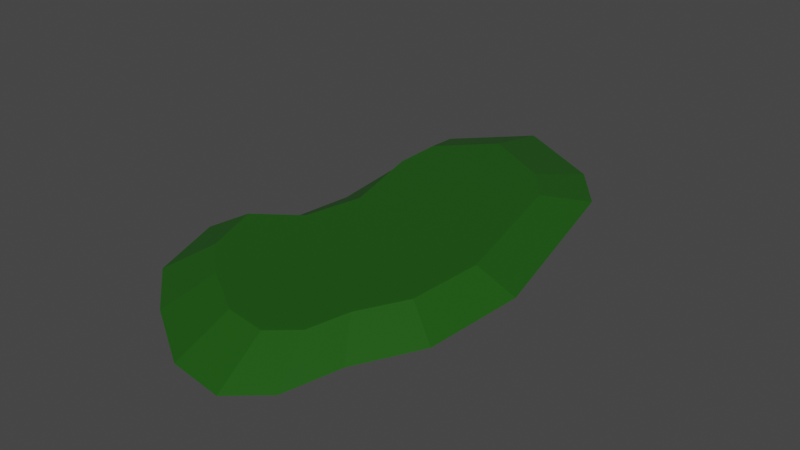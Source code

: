 # Source: island.blend  (saved by Blender 3.4.6; exported with 4.5.12 LTS)
import bpy
from mathutils import Matrix  # noqa: F401  (used for matrix-valued properties, if any)

bpy.ops.wm.read_factory_settings(use_empty=True)
scene = bpy.context.scene
scene.name = 'Scene'

# ---- collections
col_collection = bpy.data.collections.new('Collection'); scene.collection.children.link(col_collection)

# ---- materials (node trees are filled in below, after node groups)
mat_material_002 = bpy.data.materials.new('Material.002')
mat_material_002.use_transparent_shadow = False

# ---- material node trees
mat_material_002.use_nodes = True; mat_material_002.node_tree.nodes.clear()
_N = mat_material_002.node_tree.nodes; _L = mat_material_002.node_tree.links
n0 = _N.new('ShaderNodeBsdfPrincipled'); n0.name = 'Principled BSDF'; n0.location = (10, 300)
n0.distribution = 'GGX'
n0.subsurface_method = 'RANDOM_WALK_SKIN'
n0.inputs[0].default_value = (0.01229, 0.09306, 0.004777, 1.0)
n0.inputs[3].default_value = 1.45
n0.inputs[27].default_value = (0.0, 0.0, 0.0, 1.0)
n0.inputs[28].default_value = 1.0
n1 = _N.new('ShaderNodeOutputMaterial'); n1.name = 'Material Output'; n1.location = (300, 300)
_L.new(n0.outputs[0], n1.inputs[0])
n1.is_active_output = True

# ---- world
world_world = bpy.data.worlds.new('World'); scene.world = world_world
world_world.use_nodes = True; world_world.node_tree.nodes.clear()
_N = world_world.node_tree.nodes; _L = world_world.node_tree.links
n0 = _N.new('ShaderNodeOutputWorld'); n0.name = 'World Output'; n0.location = (300, 300)
n1 = _N.new('ShaderNodeBackground'); n1.name = 'Background'; n1.location = (10, 300)
n1.inputs[0].default_value = (0.05088, 0.05088, 0.05088, 1.0)
_L.new(n1.outputs[0], n0.inputs[0])
n0.is_active_output = True
world_world.color = (0.05088, 0.05088, 0.05088)
world_world.use_sun_shadow = False
world_world.sun_shadow_jitter_overblur = 0.0

# ---- meshes
me_circle = bpy.data.meshes.new('Circle')
me_circle.from_pydata([(-127.5, 245.4, 0.0), (-126.8, 171.9, 3.815e-06), (-91.95, 38.23, 9.537e-07), (-112.0, -48.08, 9.537e-07), (-174.5, -93.45, 0.0), (-143.6, -180.0, 0.0), (-86.43, -230.0, 0.0), (-11.75, -276.3, 0.0), (48.85, -284.5, 0.0), (84.9, -253.3, 0.0), (99.46, -191.7, 0.0), (135.4, -124.0, 0.0), (143.7, -11.26, 0.0), (93.12, 204.7, 0.0), (49.27, 260.0, 0.0), (-56.22, 318.0, -9.537e-07), (-165.7, 340.4, -28.74), (-164.8, 241.3, -28.74), (-148.1, 71.78, -28.74), (-162.6, -34.7, -28.74), (-229.0, -116.0, -28.74), (-187.4, -232.6, -28.74), (-110.4, -299.9, -28.74), (-9.845, -362.3, -28.74), (71.77, -373.3, -28.74), (120.3, -331.2, -28.74), (139.9, -248.4, -28.74), (188.3, -157.2, -28.74), (199.5, -5.319, -28.74), (131.4, 285.5, -28.74), (72.34, 360.0, -28.74), (-69.73, 438.1, -28.74)], [], [(10, 9, 25, 26), (3, 2, 18, 19), (11, 10, 26, 27), (4, 3, 19, 20), (12, 11, 27, 28), (5, 4, 20, 21), (13, 12, 28, 29), (6, 5, 21, 22), (14, 13, 29, 30), (7, 6, 22, 23), (15, 14, 30, 31), (8, 7, 23, 24), (1, 0, 16, 17), (0, 15, 31, 16), (9, 8, 24, 25), (2, 1, 17, 18), (4, 5, 3), (0, 1, 15), (1, 2, 15), (15, 2, 14), (13, 14, 2), (12, 13, 2), (2, 3, 12), (5, 6, 3), (6, 7, 3), (7, 8, 3), (8, 9, 3), (9, 10, 3), (10, 11, 3), (12, 3, 11)])
_uv = me_circle.uv_layers.new(name='UVMap')
_uv.uv.foreach_set('vector', [0.1102, 0.7605, 0.1163, 0.8388, 0.05133, 0.9314, 0.04001, 0.8242, 0.4059, 0.6256, 0.3972, 0.5103, 0.4849, 0.4775, 0.4845, 0.6177, 0.08038, 0.6693, 0.1102, 0.7605, 0.04001, 0.8242, 7.629e-05, 0.7005, 0.4696, 0.6992, 0.4059, 0.6256, 0.4845, 0.6177, 0.5417, 0.7388, 0.09184, 0.5288, 0.08038, 0.6693, 7.629e-05, 0.7005, 0.01474, 0.5093, 0.4138, 0.797, 0.4696, 0.6992, 0.5417, 0.7388, 0.4627, 0.8777, 0.1918, 0.271, 0.09184, 0.5288, 0.01474, 0.5093, 0.1512, 0.1597, 0.3324, 0.8466, 0.4138, 0.797, 0.4627, 0.8777, 0.3501, 0.946, 0.2547, 0.2091, 0.1918, 0.271, 0.1512, 0.1597, 0.2385, 0.07495, 0.2301, 0.8875, 0.3324, 0.8466, 0.3501, 0.946, 0.2087, 0.9999, 0.3947, 0.1538, 0.2547, 0.2091, 0.2385, 0.07495, 0.4322, 6.104e-05, 0.1539, 0.8845, 0.2301, 0.8875, 0.2087, 0.9999, 0.1038, 0.9942, 0.4603, 0.3454, 0.4724, 0.2549, 0.5417, 0.1388, 0.5316, 0.2664, 0.4724, 0.2549, 0.3947, 0.1538, 0.4322, 6.104e-05, 0.5417, 0.1388, 0.1163, 0.8388, 0.1539, 0.8845, 0.1038, 0.9942, 0.05133, 0.9314, 0.3972, 0.5103, 0.4603, 0.3454, 0.5316, 0.2664, 0.4849, 0.4775, 0.4696, 0.6992, 0.4138, 0.797, 0.4059, 0.6256, 0.4724, 0.2549, 0.4603, 0.3454, 0.3947, 0.1538, 0.4603, 0.3454, 0.3972, 0.5103, 0.3947, 0.1538, 0.3947, 0.1538, 0.3972, 0.5103, 0.2547, 0.2091, 0.1918, 0.271, 0.2547, 0.2091, 0.3972, 0.5103, 0.09184, 0.5288, 0.1918, 0.271, 0.3972, 0.5103, 0.3972, 0.5103, 0.4059, 0.6256, 0.09184, 0.5288, 0.4138, 0.797, 0.3324, 0.8466, 0.4059, 0.6256, 0.3324, 0.8466, 0.2301, 0.8875, 0.4059, 0.6256, 0.2301, 0.8875, 0.1539, 0.8845, 0.4059, 0.6256, 0.1539, 0.8845, 0.1163, 0.8388, 0.4059, 0.6256, 0.1163, 0.8388, 0.1102, 0.7605, 0.4059, 0.6256, 0.1102, 0.7605, 0.08038, 0.6693, 0.4059, 0.6256, 0.09184, 0.5288, 0.4059, 0.6256, 0.08038, 0.6693])
me_circle.materials.append(mat_material_002)
me_circle.update()

# ---- objects
ob_circle = bpy.data.objects.new('Circle', me_circle)

# ---- transforms, parenting, visibility, modifiers, constraints
ob_circle.location = (0.0, 0.0, 0.0)

# ---- collection membership
col_collection.objects.link(ob_circle)

# ---- scene / render settings (as saved in the file)
scene.frame_start = 1; scene.frame_end = 250; scene.frame_set(1)
scene.render.engine = 'BLENDER_EEVEE_NEXT'
scene.cycles.sampling_pattern = 'TABULATED_SOBOL'
scene.cycles.use_light_tree = False
scene.view_settings.view_transform = 'Filmic'
bpy.context.view_layer.update()

# ---- added for rendering (the .blend has no active camera and no usable light): camera, sun
cam_auto = bpy.data.cameras.new('AutoCamera')
cam_auto.lens = 50.0
cam_auto.sensor_width = 36.0
cam_auto.clip_end = 14906.6
ob_auto_camera = bpy.data.objects.new('AutoCamera', cam_auto)
scene.collection.objects.link(ob_auto_camera)
ob_auto_camera.location = (834.625, -986.885, 665.137)
ob_auto_camera.rotation_euler = (1.09748, -7.21219e-08, 0.694738)
scene.camera = ob_auto_camera
light_auto_sun = bpy.data.lights.new('AutoSun', 'SUN')
light_auto_sun.energy = 3.0
light_auto_sun.angle = 0.0523599
ob_auto_sun = bpy.data.objects.new('AutoSun', light_auto_sun)
scene.collection.objects.link(ob_auto_sun)
ob_auto_sun.rotation_euler = (0.872665, 0.174533, 0.523599)
bpy.context.view_layer.update()
